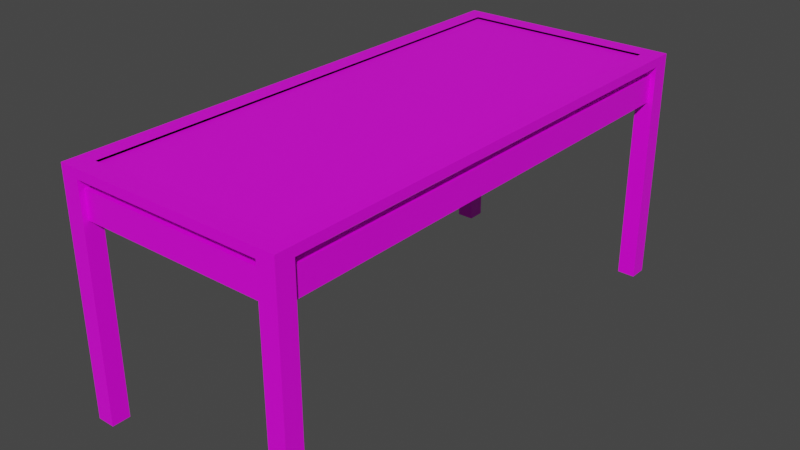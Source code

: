 # Source: metalTrayTable.blend  (saved by Blender 2.93.20; exported with 4.5.12 LTS)
import bpy
from mathutils import Matrix  # noqa: F401  (used for matrix-valued properties, if any)

bpy.ops.wm.read_factory_settings(use_empty=True)
scene = bpy.context.scene
scene.name = 'Scene'

# ---- collections
col_collection = bpy.data.collections.new('Collection'); scene.collection.children.link(col_collection)

# ---- images (referenced by path relative to the original .blend; pixels are not part of the script)
import os
ASSET_DIR = os.environ.get("B2B_ASSET_DIR", "")  # directory of the original .blend (textures are referenced by path, not embedded)
HERE = os.path.dirname(os.path.abspath(__file__))  # packed textures are extracted next to this script under _unpacked/

def load_image(name, relpath, width, height, colorspace="sRGB"):
    """Load a texture the original file referenced (path relative to the .blend, or extracted next to this script)."""
    p = next((c for c in (os.path.join(HERE, relpath), os.path.join(ASSET_DIR, relpath)) if relpath and os.path.exists(c)), "")
    if p:
        img = bpy.data.images.load(p, check_existing=True)
        img.name = name
    else:  # same state as the original file: an image datablock whose file is absent (Cycles renders it pink)
        img = bpy.data.images.new(name, width, height)
        img.source = "FILE"
        img.filepath = "//" + (relpath or name)
    img.colorspace_settings.name = colorspace
    return img
img_aw_cedar_japanese_qc_jpg = load_image('AW-CEDAR_JAPANESE_QC.jpg', 'textures/AW-CEDAR_JAPANESE_QC.jpg', 1024, 1024, 'sRGB')
img_black_metal_jpg = load_image('black metal.jpg', 'textures/black metal.jpg', 1024, 1024, 'sRGB')

# ---- materials (node trees are filled in below, after node groups)
mat_wood = bpy.data.materials.new('wood')
mat_wood.alpha_threshold = 0.0
mat_wood.use_backface_culling = True
mat_wood.use_transparent_shadow = False
mat_wood.line_color = (0.0, 0.0, 0.0, 1.0)
mat_metal = bpy.data.materials.new('metal')
mat_metal.use_backface_culling = True
mat_metal.use_transparent_shadow = False

# ---- material node trees
mat_wood.use_nodes = True; mat_wood.node_tree.nodes.clear()
_N = mat_wood.node_tree.nodes; _L = mat_wood.node_tree.links
n0 = _N.new('ShaderNodeOutputMaterial'); n0.name = 'Material Output'; n0.location = (300, 300)
n1 = _N.new('ShaderNodeBsdfPrincipled'); n1.name = 'Principled BSDF'; n1.location = (10, 300)
n1.distribution = 'GGX'
n1.subsurface_method = 'BURLEY'
n1.inputs[2].default_value = 0.4
n1.inputs[3].default_value = 1.45
n1.inputs[27].default_value = (0.0, 0.0, 0.0, 1.0)
n1.inputs[28].default_value = 1.0
n2 = _N.new('ShaderNodeTexImage'); n2.name = 'Image Texture'; n2.location = (-280, 280)
n2.image = img_aw_cedar_japanese_qc_jpg
_L.new(n1.outputs[0], n0.inputs[0])
_L.new(n2.outputs[0], n1.inputs[0])
n0.is_active_output = True
mat_metal.use_nodes = True; mat_metal.node_tree.nodes.clear()
_N = mat_metal.node_tree.nodes; _L = mat_metal.node_tree.links
n0 = _N.new('ShaderNodeBsdfPrincipled'); n0.name = 'Principled BSDF'; n0.location = (10, 300)
n0.distribution = 'GGX'
n0.subsurface_method = 'BURLEY'
n0.inputs[3].default_value = 1.45
n0.inputs[27].default_value = (0.0, 0.0, 0.0, 1.0)
n0.inputs[28].default_value = 1.0
n1 = _N.new('ShaderNodeOutputMaterial'); n1.name = 'Material Output'; n1.location = (300, 300)
n2 = _N.new('ShaderNodeTexImage'); n2.name = 'Image Texture'; n2.location = (-280, 280)
n2.image = img_black_metal_jpg
_L.new(n0.outputs[0], n1.inputs[0])
_L.new(n2.outputs[0], n0.inputs[0])
n1.is_active_output = True

# ---- world
world_world = bpy.data.worlds.new('World'); scene.world = world_world
world_world.use_nodes = True; world_world.node_tree.nodes.clear()
_N = world_world.node_tree.nodes; _L = world_world.node_tree.links
n0 = _N.new('ShaderNodeOutputWorld'); n0.name = 'World Output'; n0.location = (300, 300)
n1 = _N.new('ShaderNodeBackground'); n1.name = 'Background'; n1.location = (10, 300)
n1.inputs[0].default_value = (0.05088, 0.05088, 0.05088, 1.0)
_L.new(n1.outputs[0], n0.inputs[0])
n0.is_active_output = True
world_world.color = (0.05088, 0.05088, 0.05088)
world_world.use_sun_shadow = False
world_world.sun_shadow_jitter_overblur = 0.0

# ---- meshes
me_cube = bpy.data.meshes.new('Cube')
me_cube.from_pydata([(8.769, -18.73, 0.9516), (-7.386, 18.73, -1.155), (8.769, -20.12, 0.9516), (-8.769, 18.73, -1.155), (7.386, -18.73, 0.9516), (-7.386, 20.12, -1.155), (7.386, -20.12, 0.9516), (-8.769, 20.12, -1.155), (8.769, -20.12, 13.7), (7.386, -19.72, 14.1), (8.369, -18.73, 14.1), (7.786, -18.73, 14.1), (8.769, -20.12, 15.67), (7.386, -19.72, 15.27), (8.369, -18.73, 15.27), (7.786, -18.73, 15.27), (7.386, -19.13, 14.1), (8.769, -18.73, 13.7), (7.386, -19.13, 15.27), (8.769, -18.73, 15.67), (7.386, -20.12, 13.7), (7.386, -18.73, 13.7), (7.386, -20.12, 15.67), (7.386, -18.73, 15.67), (7.786, -18.73, 15.67), (8.369, -18.73, 15.67), (7.386, -19.72, 15.67), (7.386, -19.13, 15.67), (8.769, -20.12, 16.43), (7.386, -20.12, 16.43), (8.769, -18.73, 16.43), (7.386, -19.13, 16.43), (7.386, -18.73, 16.43), (8.369, -18.73, 16.43), (7.786, -18.73, 16.43), (7.386, -19.72, 16.43), (7.786, -18.73, 13.62), (8.369, -18.73, 13.62), (7.386, -19.72, 13.62), (7.386, -19.13, 13.62), (8.769, -20.12, 17.13), (7.386, -20.12, 17.13), (8.769, -18.73, 17.13), (7.386, -19.13, 17.13), (7.386, -18.73, 17.13), (8.369, -18.73, 17.13), (7.786, -18.73, 17.13), (7.386, -19.72, 17.13), (-8.769, -18.73, 0.9516), (7.386, 18.73, -1.155), (-8.769, -20.12, 0.9516), (8.769, 18.73, -1.155), (-7.386, -18.73, 0.9516), (7.386, 20.12, -1.155), (-7.386, -20.12, 0.9516), (8.769, 20.12, -1.155), (-8.769, -20.12, 13.7), (-7.386, -19.72, 14.1), (-8.369, -18.73, 14.1), (-7.786, -18.73, 14.1), (-8.769, -20.12, 15.67), (-7.386, -19.72, 15.27), (-8.369, -18.73, 15.27), (-7.786, -18.73, 15.27), (-7.386, -19.13, 14.1), (-8.769, -18.73, 13.7), (-7.386, -19.13, 15.27), (-8.769, -18.73, 15.67), (-7.386, -20.12, 13.7), (-7.386, -18.73, 13.7), (-7.386, -20.12, 15.67), (-7.386, -18.73, 15.67), (-7.786, -18.73, 15.67), (-8.369, -18.73, 15.67), (-7.386, -19.72, 15.67), (-7.386, -19.13, 15.67), (0.0, -19.72, 14.1), (0.0, -19.13, 14.1), (0.0, -19.72, 15.27), (0.0, -19.13, 15.27), (0.0, -19.72, 15.67), (0.0, -19.13, 15.67), (-8.769, -20.12, 16.43), (-7.386, -20.12, 16.43), (-8.769, -18.73, 16.43), (-7.386, -19.13, 16.43), (-7.386, -18.73, 16.43), (-8.369, -18.73, 16.43), (-7.786, -18.73, 16.43), (-7.386, -19.72, 16.43), (-7.786, -18.73, 13.62), (-8.369, -18.73, 13.62), (-7.386, -19.72, 13.62), (-7.386, -19.13, 13.62), (0.0, -19.72, 13.62), (0.0, -19.13, 13.62), (-8.769, -20.12, 17.13), (-7.386, -20.12, 17.13), (-8.769, -18.73, 17.13), (-7.386, -19.13, 17.13), (-7.386, -18.73, 17.13), (-8.369, -18.73, 17.13), (-7.786, -18.73, 17.13), (-7.386, -19.72, 17.13), (0.0, -19.13, 16.43), (0.0, -18.73, 16.43), (0.0, -20.12, 16.43), (0.0, -19.72, 16.43), (0.0, -19.13, 17.13), (0.0, -18.73, 17.13), (0.0, -20.12, 17.13), (0.0, -19.72, 17.13), (8.769, 18.73, 0.9516), (-7.386, -18.73, -1.155), (8.769, 20.12, 0.9516), (-8.769, -18.73, -1.155), (7.386, 18.73, 0.9516), (-7.386, -20.12, -1.155), (7.386, 20.12, 0.9516), (-8.769, -20.12, -1.155), (8.769, 20.12, 13.7), (7.386, 19.72, 14.1), (8.369, 18.73, 14.1), (7.786, 18.73, 14.1), (8.769, 20.12, 15.67), (7.386, 19.72, 15.27), (8.369, 18.73, 15.27), (7.786, 18.73, 15.27), (7.386, 19.13, 14.1), (8.769, 18.73, 13.7), (7.386, 19.13, 15.27), (8.769, 18.73, 15.67), (7.386, 20.12, 13.7), (7.386, 18.73, 13.7), (7.386, 20.12, 15.67), (7.386, 18.73, 15.67), (7.786, 18.73, 15.67), (8.369, 18.73, 15.67), (7.386, 19.72, 15.67), (7.386, 19.13, 15.67), (7.786, 0.0, 14.1), (8.369, 0.0, 14.1), (7.786, 0.0, 15.27), (8.369, 0.0, 15.27), (7.786, 0.0, 15.67), (8.369, 0.0, 15.67), (8.769, 20.12, 16.43), (7.386, 20.12, 16.43), (8.769, 18.73, 16.43), (7.386, 19.13, 16.43), (7.386, 18.73, 16.43), (8.369, 18.73, 16.43), (7.786, 18.73, 16.43), (7.386, 19.72, 16.43), (7.786, 18.73, 13.62), (8.369, 18.73, 13.62), (7.386, 19.72, 13.62), (7.386, 19.13, 13.62), (7.786, 0.0, 13.62), (8.369, 0.0, 13.62), (8.769, 20.12, 17.13), (7.386, 20.12, 17.13), (8.769, 18.73, 17.13), (7.386, 19.13, 17.13), (7.386, 18.73, 17.13), (8.369, 18.73, 17.13), (7.786, 18.73, 17.13), (7.386, 19.72, 17.13), (8.369, 0.0, 16.43), (8.769, 0.0, 16.43), (7.386, 0.0, 16.43), (7.786, 0.0, 16.43), (8.369, 0.0, 17.13), (8.769, 0.0, 17.13), (7.386, 0.0, 17.13), (7.786, 0.0, 17.13), (-8.769, 18.73, 0.9516), (7.386, -18.73, -1.155), (-8.769, 20.12, 0.9516), (8.769, -18.73, -1.155), (-7.386, 18.73, 0.9516), (7.386, -20.12, -1.155), (-7.386, 20.12, 0.9516), (8.769, -20.12, -1.155), (-8.769, 20.12, 13.7), (-7.386, 19.72, 14.1), (-8.369, 18.73, 14.1), (-7.786, 18.73, 14.1), (-8.769, 20.12, 15.67), (-7.386, 19.72, 15.27), (-8.369, 18.73, 15.27), (-7.786, 18.73, 15.27), (-7.386, 19.13, 14.1), (-8.769, 18.73, 13.7), (-7.386, 19.13, 15.27), (-8.769, 18.73, 15.67), (-7.386, 20.12, 13.7), (-7.386, 18.73, 13.7), (-7.386, 20.12, 15.67), (-7.386, 18.73, 15.67), (-7.786, 18.73, 15.67), (-8.369, 18.73, 15.67), (-7.386, 19.72, 15.67), (-7.386, 19.13, 15.67), (-7.786, 0.0, 14.1), (-8.369, 0.0, 14.1), (-7.786, 0.0, 15.27), (-8.369, 0.0, 15.27), (-7.786, 0.0, 15.67), (-8.369, 0.0, 15.67), (0.0, 19.72, 14.1), (0.0, 19.13, 14.1), (0.0, 19.72, 15.27), (0.0, 19.13, 15.27), (0.0, 19.72, 15.67), (0.0, 19.13, 15.67), (-8.769, 20.12, 16.43), (-7.386, 20.12, 16.43), (-8.769, 18.73, 16.43), (-7.386, 19.13, 16.43), (-7.386, 18.73, 16.43), (-8.369, 18.73, 16.43), (-7.786, 18.73, 16.43), (-7.386, 19.72, 16.43), (-7.786, 18.73, 13.62), (-8.369, 18.73, 13.62), (-7.386, 19.72, 13.62), (-7.386, 19.13, 13.62), (-7.786, 0.0, 13.62), (-8.369, 0.0, 13.62), (0.0, 19.72, 13.62), (0.0, 19.13, 13.62), (-8.769, 20.12, 17.13), (-7.386, 20.12, 17.13), (-8.769, 18.73, 17.13), (-7.386, 19.13, 17.13), (-7.386, 18.73, 17.13), (-8.369, 18.73, 17.13), (-7.786, 18.73, 17.13), (-7.386, 19.72, 17.13), (-8.369, 0.0, 16.43), (-8.769, 0.0, 16.43), (-7.386, 0.0, 16.43), (-7.786, 0.0, 16.43), (-8.369, 0.0, 17.13), (-8.769, 0.0, 17.13), (-7.386, 0.0, 17.13), (-7.786, 0.0, 17.13), (0.0, 19.13, 16.43), (0.0, 18.73, 16.43), (0.0, 20.12, 16.43), (0.0, 19.72, 16.43), (0.0, 19.13, 17.13), (0.0, 18.73, 17.13), (0.0, 20.12, 17.13), (0.0, 19.72, 17.13), (7.386, 0.0, 16.98), (7.386, -18.73, 16.98), (0.0, -18.73, 16.98), (-7.386, 0.0, 16.98), (-7.386, -18.73, 16.98), (7.386, 18.73, 16.98), (0.0, 18.73, 16.98), (-7.386, 18.73, 16.98), (7.386, -18.73, 15.66), (0.0, -18.73, 15.66), (7.386, 2.636e-07, 15.66), (-7.386, -18.73, 15.66), (-7.386, 2.636e-07, 15.66), (7.386, 18.73, 15.66), (-7.386, 18.73, 15.66)], [], [(4, 6, 20, 21), (52, 54, 117, 113), (118, 114, 55, 53), (114, 112, 51, 55), (4, 0, 179, 177), (48, 52, 113, 115), (8, 17, 19, 12), (2, 0, 17, 8), (0, 4, 21, 17), (6, 2, 8, 20), (26, 22, 29, 35), (9, 13, 78, 76), (20, 8, 12, 22), (25, 14, 143, 145), (11, 10, 17, 21), (15, 23, 24), (10, 14, 19, 17), (187, 197, 21, 16), (9, 16, 21, 20), (13, 22, 26), (13, 9, 20, 22), (191, 187, 16, 18), (23, 18, 27), (13, 26, 80, 78), (11, 15, 142, 140), (19, 14, 25), (24, 25, 145, 144), (14, 10, 141, 143), (15, 24, 144, 142), (77, 16, 39, 95), (26, 27, 81, 80), (18, 16, 77, 79), (27, 18, 79, 81), (32, 44, 174, 170), (24, 23, 32, 34), (23, 27, 31, 32), (22, 12, 28, 29), (27, 26, 35, 31), (25, 24, 34, 33), (19, 25, 33, 30), (12, 19, 30, 28), (37, 36, 158, 159), (39, 38, 94, 95), (16, 9, 38, 39), (141, 10, 37, 159), (9, 76, 94, 38), (10, 11, 36, 37), (11, 140, 158, 36), (42, 45, 46, 44, 43, 47, 41, 40), (28, 30, 42, 40), (29, 41, 110, 106), (30, 33, 168, 169), (43, 44, 109, 108), (29, 28, 40, 41), (44, 32, 105, 109), (44, 46, 175, 174), (42, 30, 169, 173), (46, 45, 172, 175), (34, 32, 170, 171), (45, 42, 173, 172), (33, 34, 171, 168), (47, 43, 108, 111), (35, 29, 106, 107), (32, 31, 104, 105), (31, 35, 107, 104), (41, 47, 111, 110), (52, 69, 68, 54), (112, 116, 49, 51), (176, 178, 7, 3), (180, 176, 3, 1), (182, 180, 1, 5), (6, 4, 177, 181), (56, 60, 67, 65), (50, 56, 65, 48), (48, 65, 69, 52), (54, 68, 56, 50), (74, 89, 83, 70), (57, 76, 78, 61), (68, 70, 60, 56), (73, 209, 207, 62), (59, 69, 65, 58), (63, 72, 71), (58, 65, 67, 62), (127, 135, 71, 66), (57, 68, 69, 64), (61, 74, 70), (61, 70, 68, 57), (123, 127, 66, 64), (71, 75, 66), (61, 78, 80, 74), (59, 204, 206, 63), (67, 73, 62), (72, 208, 209, 73), (62, 207, 205, 58), (63, 206, 208, 72), (77, 95, 93, 64), (77, 79, 78, 76), (79, 81, 80, 78), (76, 94, 95, 77), (74, 80, 81, 75), (66, 79, 77, 64), (75, 81, 79, 66), (86, 242, 246, 100), (72, 88, 86, 71), (71, 86, 85, 75), (70, 83, 82, 60), (75, 85, 89, 74), (73, 87, 88, 72), (67, 84, 87, 73), (60, 82, 84, 67), (91, 229, 228, 90), (93, 95, 94, 92), (64, 93, 92, 57), (205, 229, 91, 58), (57, 92, 94, 76), (58, 91, 90, 59), (59, 90, 228, 204), (98, 96, 97, 103, 99, 100, 102, 101), (82, 96, 98, 84), (83, 106, 110, 97), (84, 241, 240, 87), (99, 108, 109, 100), (83, 97, 96, 82), (100, 109, 105, 86), (100, 246, 247, 102), (98, 245, 241, 84), (102, 247, 244, 101), (88, 243, 242, 86), (101, 244, 245, 98), (87, 240, 243, 88), (107, 111, 110, 106), (105, 109, 108, 104), (104, 108, 111, 107), (103, 111, 108, 99), (89, 107, 106, 83), (86, 105, 104, 85), (85, 104, 107, 89), (97, 110, 111, 103), (116, 133, 132, 118), (2, 6, 181, 183), (7, 5, 1, 3), (0, 2, 183, 179), (54, 50, 119, 117), (50, 48, 115, 119), (120, 124, 131, 129), (114, 120, 129, 112), (112, 129, 133, 116), (118, 132, 120, 114), (138, 153, 147, 134), (121, 210, 212, 125), (132, 134, 124, 120), (137, 145, 143, 126), (123, 133, 129, 122), (127, 136, 135), (122, 129, 131, 126), (133, 123, 64, 69), (121, 132, 133, 128), (125, 138, 134), (125, 134, 132, 121), (128, 133, 69, 59), (135, 139, 130), (125, 212, 214, 138), (123, 140, 142, 127), (131, 137, 126), (141, 143, 142, 140), (143, 145, 144, 142), (136, 144, 145, 137), (126, 143, 141, 122), (127, 142, 144, 136), (211, 231, 157, 128), (138, 214, 215, 139), (130, 213, 211, 128), (139, 215, 213, 130), (150, 170, 174, 164), (136, 152, 150, 135), (135, 150, 149, 139), (134, 147, 146, 124), (139, 149, 153, 138), (137, 151, 152, 136), (131, 148, 151, 137), (124, 146, 148, 131), (155, 159, 158, 154), (157, 231, 230, 156), (128, 157, 156, 121), (141, 159, 155, 122), (140, 158, 159, 141), (121, 156, 230, 210), (122, 155, 154, 123), (123, 154, 158, 140), (162, 160, 161, 167, 163, 164, 166, 165), (146, 160, 162, 148), (147, 250, 254, 161), (148, 169, 168, 151), (163, 252, 253, 164), (147, 161, 160, 146), (164, 253, 249, 150), (164, 174, 175, 166), (169, 173, 172, 168), (171, 175, 174, 170), (168, 172, 175, 171), (162, 173, 169, 148), (166, 175, 172, 165), (152, 171, 170, 150), (165, 172, 173, 162), (151, 168, 171, 152), (167, 255, 252, 163), (153, 251, 250, 147), (150, 249, 248, 149), (149, 248, 251, 153), (161, 254, 255, 167), (180, 182, 196, 197), (116, 118, 53, 49), (178, 182, 5, 7), (183, 181, 177, 179), (119, 115, 113, 117), (55, 51, 49, 53), (184, 193, 195, 188), (178, 176, 193, 184), (176, 180, 197, 193), (182, 178, 184, 196), (202, 198, 217, 223), (185, 189, 212, 210), (196, 184, 188, 198), (201, 190, 207, 209), (187, 186, 193, 197), (191, 199, 200), (186, 190, 195, 193), (199, 191, 18, 23), (185, 192, 197, 196), (189, 198, 202), (189, 185, 196, 198), (194, 199, 23, 15), (199, 194, 203), (189, 202, 214, 212), (187, 191, 206, 204), (195, 190, 201), (205, 204, 206, 207), (207, 206, 208, 209), (200, 201, 209, 208), (190, 186, 205, 207), (191, 200, 208, 206), (211, 192, 227, 231), (211, 210, 212, 213), (213, 212, 214, 215), (210, 211, 231, 230), (202, 203, 215, 214), (194, 192, 211, 213), (203, 194, 213, 215), (220, 236, 246, 242), (200, 199, 220, 222), (199, 203, 219, 220), (198, 188, 216, 217), (203, 202, 223, 219), (201, 200, 222, 221), (195, 201, 221, 218), (188, 195, 218, 216), (225, 224, 228, 229), (227, 226, 230, 231), (192, 185, 226, 227), (205, 186, 225, 229), (204, 205, 229, 228), (185, 210, 230, 226), (186, 187, 224, 225), (187, 204, 228, 224), (234, 237, 238, 236, 235, 239, 233, 232), (216, 218, 234, 232), (217, 233, 254, 250), (218, 221, 240, 241), (235, 236, 253, 252), (217, 216, 232, 233), (236, 220, 249, 253), (236, 238, 247, 246), (241, 240, 244, 245), (243, 242, 246, 247), (240, 243, 247, 244), (234, 218, 241, 245), (238, 237, 244, 247), (222, 220, 242, 243), (237, 234, 245, 244), (221, 222, 243, 240), (251, 250, 254, 255), (249, 248, 252, 253), (248, 251, 255, 252), (239, 235, 252, 255), (223, 217, 250, 251), (220, 219, 248, 249), (219, 223, 251, 248), (233, 239, 255, 254), (44, 109, 258, 257), (150, 170, 266, 269), (261, 262, 263, 259, 260, 258, 257, 256), (253, 164, 261, 262), (174, 44, 257, 256), (164, 174, 256, 261), (109, 100, 260, 258), (236, 253, 262, 263), (100, 246, 259, 260), (246, 236, 263, 259), (266, 264, 265, 267, 268, 270, 269), (242, 220, 270, 268), (170, 32, 264, 266), (32, 105, 265, 264), (86, 242, 268, 267), (220, 150, 269, 270), (105, 86, 267, 265), (135, 130, 63, 71), (130, 128, 59, 63), (197, 192, 11, 21), (192, 194, 15, 11)])
me_cube.polygons.foreach_set('material_index', [0, 0, 0, 0, 0, 0, 0, 0, 0, 0, 0, 0, 0, 0, 0, 0, 0, 0, 0, 0, 0, 0, 0, 0, 0, 0, 0, 0, 0, 0, 0, 0, 0, 0, 0, 0, 0, 0, 0, 0, 0, 0, 0, 0, 0, 0, 0, 0, 0, 0, 0, 0, 0, 0, 0, 0, 0, 0, 0, 0, 0, 0, 0, 0, 0, 0, 0, 0, 0, 0, 0, 0, 0, 0, 0, 0, 0, 0, 0, 0, 0, 0, 0, 0, 0, 0, 0, 0, 0, 0, 0, 0, 0, 0, 0, 0, 0, 0, 0, 0, 0, 0, 0, 0, 0, 0, 0, 0, 0, 0, 0, 0, 0, 0, 0, 0, 0, 0, 0, 0, 0, 0, 0, 0, 0, 0, 0, 0, 0, 0, 0, 0, 0, 0, 0, 0, 0, 0, 0, 0, 0, 0, 0, 0, 0, 0, 0, 0, 0, 0, 0, 0, 0, 0, 0, 0, 0, 0, 0, 0, 0, 0, 0, 0, 0, 0, 0, 0, 0, 0, 0, 0, 0, 0, 0, 0, 0, 0, 0, 0, 0, 0, 0, 0, 0, 0, 0, 0, 0, 0, 0, 0, 0, 0, 0, 0, 0, 0, 0, 0, 0, 0, 0, 0, 0, 0, 0, 0, 0, 0, 0, 0, 0, 0, 0, 0, 0, 0, 0, 0, 0, 0, 0, 0, 0, 0, 0, 0, 0, 0, 0, 0, 0, 0, 0, 0, 0, 0, 0, 0, 0, 0, 0, 0, 0, 0, 0, 0, 0, 0, 0, 0, 0, 0, 0, 0, 0, 0, 0, 0, 0, 0, 0, 0, 0, 0, 0, 0, 0, 0, 0, 0, 0, 0, 0, 0, 0, 0, 0, 0, 0, 0, 0, 0, 0, 0, 0, 0, 0, 1, 1, 0, 0, 0, 0, 0, 0, 0, 1, 1, 1, 1, 1, 1, 1, 0, 0, 0, 0])
_uv = me_cube.uv_layers.new(name='UVMap')
_uv.uv.foreach_set('vector', [0.7899, -0.9279, 0.7899, -0.9717, 1.193, -0.9717, 1.193, -0.9279, 0.05708, 0.3451, 0.05708, 0.3014, 0.1237, 0.3014, 0.1237, 0.3451, 1.323, 0.2805, 1.28, 0.2805, 1.28, 0.2138, 1.323, 0.2138, 0.1016, 0.3014, 0.1016, 0.2576, 0.1682, 0.2576, 0.1682, 0.3014, 1.67, 1.438, 1.627, 1.438, 1.627, 1.371, 1.67, 1.371, 1.583, 1.438, 1.539, 1.438, 1.539, 1.371, 1.583, 1.371, -0.3019, -0.9717, -0.3019, -0.9279, -0.3643, -0.9279, -0.3643, -0.9717, 0.1016, -0.9717, 0.1016, -0.9279, -0.3019, -0.9279, -0.3019, -0.9717, 1.627, 1.438, 1.67, 1.438, 1.67, 1.841, 1.627, 1.841, 1.791, 0.8591, 1.835, 0.8591, 1.835, 1.262, 1.791, 1.262, 1.256, -0.9591, 1.256, -0.9717, 1.28, -0.9717, 1.28, -0.9591, 1.329, 1.838, 1.292, 1.838, 1.292, 1.605, 1.329, 1.605, 1.791, 1.262, 1.835, 1.262, 1.835, 1.325, 1.791, 1.325, 0.656, 0.3014, 0.6687, 0.3014, 0.6687, 0.8941, 0.656, 0.8941, 1.658, 1.854, 1.639, 1.854, 1.627, 1.841, 1.67, 1.841, 1.658, 1.891, 1.67, 1.904, 1.658, 1.904, 1.639, 1.854, 1.639, 1.891, 1.627, 1.904, 1.627, 1.841, 1.206, 0.2576, 1.193, 0.2576, 1.193, -0.9279, 1.206, -0.9406, 1.206, -0.9591, 1.206, -0.9406, 1.193, -0.9279, 1.193, -0.9717, 1.243, -0.9591, 1.256, -0.9717, 1.256, -0.9591, 1.243, -0.9591, 1.206, -0.9591, 1.193, -0.9717, 1.256, -0.9717, 1.243, 0.2576, 1.206, 0.2576, 1.206, -0.9406, 1.243, -0.9406, 1.256, -0.9279, 1.243, -0.9406, 1.256, -0.9406, 1.292, 1.838, 1.28, 1.838, 1.28, 1.605, 1.292, 1.605, 0.6409, 1.487, 0.6038, 1.487, 0.6038, 0.8941, 0.6409, 0.8941, 1.627, 1.904, 1.639, 1.891, 1.639, 1.904, 1.961, 0.2138, 1.943, 0.2138, 1.943, -0.379, 1.961, -0.379, 0.6687, 0.3014, 0.7058, 0.3014, 0.7058, 0.8941, 0.6687, 0.8941, 0.6038, 1.487, 0.5912, 1.487, 0.5912, 0.8941, 0.6038, 0.8941, 1.459, 1.605, 1.459, 1.371, 1.474, 1.371, 1.474, 1.605, 0.1607, 1.487, 0.1791, 1.487, 0.1791, 1.721, 0.1607, 1.721, 1.422, 1.371, 1.459, 1.371, 1.459, 1.605, 1.422, 1.605, 1.409, 1.371, 1.422, 1.371, 1.422, 1.605, 1.409, 1.605, 1.949, 1.399, 1.927, 1.399, 1.927, 0.8066, 1.949, 0.8066, 1.658, 1.904, 1.67, 1.904, 1.67, 1.927, 1.658, 1.927, 1.256, -0.9279, 1.256, -0.9406, 1.28, -0.9406, 1.28, -0.9279, 1.791, 1.325, 1.835, 1.325, 1.835, 1.349, 1.791, 1.349, 1.256, -0.9406, 1.256, -0.9591, 1.28, -0.9591, 1.28, -0.9406, 1.639, 1.904, 1.658, 1.904, 1.658, 1.927, 1.639, 1.927, 1.627, 1.904, 1.639, 1.904, 1.639, 1.927, 1.627, 1.927, -0.3643, -0.9717, -0.3643, -0.9279, -0.3881, -0.9279, -0.3881, -0.9717, 1.986, 1.399, 1.967, 1.399, 1.967, 0.8066, 1.986, 0.8066, 1.922, 1.867, 1.903, 1.867, 1.903, 1.633, 1.922, 1.633, 0.5322, 1.505, 0.5322, 1.487, 0.5473, 1.487, 0.5473, 1.505, 0.7058, 0.8941, 0.7058, 0.3014, 0.7209, 0.3014, 0.7209, 0.8941, 1.329, 1.838, 1.329, 1.605, 1.344, 1.605, 1.344, 1.838, 0.6078, 1.505, 0.6078, 1.487, 0.6229, 1.487, 0.6229, 1.505, 0.6409, 1.487, 0.6409, 0.8941, 0.656, 0.8941, 0.656, 1.487, 0.1682, 0.2576, 0.1809, 0.2576, 0.1994, 0.2576, 0.212, 0.2576, 0.212, 0.2702, 0.212, 0.2887, 0.212, 0.3014, 0.1682, 0.3014, -0.3881, -0.9717, -0.3881, -0.9279, -0.4104, -0.9279, -0.4104, -0.9717, 1.791, 1.349, 1.791, 1.371, 1.557, 1.371, 1.557, 1.349, 1.878, 1.399, 1.866, 1.399, 1.866, 0.8066, 1.878, 0.8066, 0.212, 0.2702, 0.212, 0.2576, 0.4457, 0.2576, 0.4457, 0.2702, 1.791, 1.349, 1.835, 1.349, 1.835, 1.371, 1.791, 1.371, 1.881, 1.867, 1.859, 1.867, 1.859, 1.633, 1.881, 1.633, 0.212, 0.2576, 0.1994, 0.2576, 0.1994, -0.3352, 0.212, -0.3352, -0.4104, -0.9279, -0.3881, -0.9279, -0.3881, -0.3352, -0.4104, -0.3352, 0.1994, 0.2576, 0.1809, 0.2576, 0.1809, -0.3352, 0.1994, -0.3352, 1.847, 1.399, 1.835, 1.399, 1.835, 0.8066, 1.847, 0.8066, 0.1809, 0.2576, 0.1682, 0.2576, 0.1682, -0.3352, 0.1809, -0.3352, 1.866, 1.399, 1.847, 1.399, 1.847, 0.8066, 1.866, 0.8066, 0.212, 0.2887, 0.212, 0.2702, 0.4457, 0.2702, 0.4457, 0.2887, 1.727, 1.838, 1.714, 1.838, 1.714, 1.605, 1.727, 1.605, 1.758, 1.838, 1.745, 1.838, 1.745, 1.605, 1.758, 1.605, 1.745, 1.838, 1.727, 1.838, 1.727, 1.605, 1.745, 1.605, 0.212, 0.3014, 0.212, 0.2887, 0.4457, 0.2887, 0.4457, 0.3014, 0.05708, 0.3451, -0.3464, 0.3451, -0.3464, 0.3014, 0.05708, 0.3014, 1.627, 1.438, 1.583, 1.438, 1.583, 1.371, 1.627, 1.371, -0.477, -0.9279, -0.477, -0.9717, -0.4104, -0.9717, -0.4104, -0.9279, 1.714, 1.438, 1.67, 1.438, 1.67, 1.371, 1.714, 1.371, -0.9223, 0.3014, -0.9223, 0.3451, -0.9889, 0.3451, -0.9889, 0.3014, 0.7899, -0.9717, 0.7899, -0.9279, 0.7232, -0.9279, 0.7232, -0.9717, -0.8805, 0.3014, -0.9429, 0.3014, -0.9429, 0.2576, -0.8805, 0.2576, -0.477, 0.3014, -0.8805, 0.3014, -0.8805, 0.2576, -0.477, 0.2576, 1.583, 1.438, 1.583, 1.841, 1.539, 1.841, 1.539, 1.438, 1.323, 0.8591, 1.323, 1.262, 1.28, 1.262, 1.28, 0.8591, -0.4088, 0.314, -0.4326, 0.314, -0.4326, 0.3014, -0.4088, 0.3014, 1.329, 1.371, 1.329, 1.605, 1.292, 1.605, 1.292, 1.371, 1.323, 1.262, 1.323, 1.325, 1.28, 1.325, 1.28, 1.262, 1.747, 0.2138, 1.747, -0.379, 1.76, -0.379, 1.76, 0.2138, 1.552, 1.854, 1.539, 1.841, 1.583, 1.841, 1.57, 1.854, 1.552, 1.891, 1.552, 1.904, 1.539, 1.904, 1.57, 1.854, 1.583, 1.841, 1.583, 1.904, 1.57, 1.891, -0.3961, 1.531, -0.4088, 1.531, -0.4088, 0.3451, -0.3961, 0.3325, -0.359, 0.314, -0.3464, 0.3014, -0.3464, 0.3451, -0.359, 0.3325, -0.3961, 0.314, -0.4088, 0.314, -0.4088, 0.3014, -0.3961, 0.314, -0.4088, 0.3014, -0.3464, 0.3014, -0.359, 0.314, -0.359, 1.531, -0.3961, 1.531, -0.3961, 0.3325, -0.359, 0.3325, -0.4088, 0.3451, -0.4088, 0.3325, -0.3961, 0.3325, 1.292, 1.371, 1.292, 1.605, 1.28, 1.605, 1.28, 1.371, 1.862, -0.9717, 1.862, -0.379, 1.825, -0.379, 1.825, -0.9717, 1.583, 1.904, 1.57, 1.904, 1.57, 1.891, 1.949, 1.399, 1.949, 0.8066, 1.967, 0.8066, 1.967, 1.399, 1.76, 0.2138, 1.76, -0.379, 1.797, -0.379, 1.797, 0.2138, 1.825, -0.9717, 1.825, -0.379, 1.812, -0.379, 1.812, -0.9717, 1.459, 1.605, 1.474, 1.605, 1.474, 1.838, 1.459, 1.838, 0.4097, 1.537, 0.4097, 1.5, 0.4281, 1.5, 0.4281, 1.537, 0.4097, 1.5, 0.4097, 1.487, 0.4281, 1.487, 0.4281, 1.5, 0.4281, 1.537, 0.4281, 1.552, 0.4097, 1.552, 0.4097, 1.537, 0.1607, 1.954, 0.1607, 1.721, 0.1791, 1.721, 0.1791, 1.954, 1.422, 1.838, 1.422, 1.605, 1.459, 1.605, 1.459, 1.838, 1.409, 1.838, 1.409, 1.605, 1.422, 1.605, 1.422, 1.838, 1.943, -0.9717, 1.943, -0.379, 1.921, -0.379, 1.921, -0.9717, 1.552, 1.904, 1.552, 1.927, 1.539, 1.927, 1.539, 1.904, -0.4088, 0.3451, -0.4326, 0.3451, -0.4326, 0.3325, -0.4088, 0.3325, 1.323, 1.325, 1.323, 1.349, 1.28, 1.349, 1.28, 1.325, -0.4088, 0.3325, -0.4326, 0.3325, -0.4326, 0.314, -0.4088, 0.314, 1.57, 1.904, 1.57, 1.927, 1.552, 1.927, 1.552, 1.904, 1.583, 1.904, 1.583, 1.927, 1.57, 1.927, 1.57, 1.904, -0.9429, 0.3014, -0.9667, 0.3014, -0.9667, 0.2576, -0.9429, 0.2576, 1.961, 0.2138, 1.961, -0.379, 1.98, -0.379, 1.98, 0.2138, 1.922, 1.399, 1.922, 1.633, 1.903, 1.633, 1.903, 1.399, 0.5171, 1.487, 0.5322, 1.487, 0.5322, 1.505, 0.5171, 1.505, 1.797, -0.379, 1.812, -0.379, 1.812, 0.2138, 1.797, 0.2138, 1.329, 1.371, 1.344, 1.371, 1.344, 1.605, 1.329, 1.605, 0.6229, 1.487, 0.638, 1.487, 0.638, 1.505, 0.6229, 1.505, 1.862, -0.9717, 1.877, -0.9717, 1.877, -0.379, 1.862, -0.379, 0.7232, 0.2576, 0.7232, 0.3014, 0.6795, 0.3014, 0.6795, 0.2887, 0.6795, 0.2702, 0.6795, 0.2576, 0.6921, 0.2576, 0.7106, 0.2576, -0.9667, 0.3014, -0.9889, 0.3014, -0.9889, 0.2576, -0.9667, 0.2576, 1.323, 1.349, 1.557, 1.349, 1.557, 1.371, 1.323, 1.371, 1.877, 0.2138, 1.877, -0.379, 1.889, -0.379, 1.889, 0.2138, 0.6795, 0.2702, 0.4457, 0.2702, 0.4457, 0.2576, 0.6795, 0.2576, 1.323, 1.349, 1.323, 1.371, 1.28, 1.371, 1.28, 1.349, 1.881, 1.399, 1.881, 1.633, 1.859, 1.633, 1.859, 1.399, 0.6795, 0.2576, 0.6795, -0.3352, 0.6921, -0.3352, 0.6921, 0.2576, -0.9889, 0.2576, -0.9889, -0.3352, -0.9667, -0.3352, -0.9667, 0.2576, 0.6921, 0.2576, 0.6921, -0.3352, 0.7106, -0.3352, 0.7106, 0.2576, 1.908, 0.2138, 1.908, -0.379, 1.921, -0.379, 1.921, 0.2138, 0.7106, 0.2576, 0.7106, -0.3352, 0.7232, -0.3352, 0.7232, 0.2576, 1.889, 0.2138, 1.889, -0.379, 1.908, -0.379, 1.908, 0.2138, 0.4726, 1.5, 0.4504, 1.5, 0.4504, 1.487, 0.4726, 1.487, 0.4726, 1.531, 0.4504, 1.531, 0.4504, 1.518, 0.4726, 1.518, 0.4726, 1.518, 0.4504, 1.518, 0.4504, 1.5, 0.4726, 1.5, 0.6795, 0.2887, 0.4457, 0.2887, 0.4457, 0.2702, 0.6795, 0.2702, 1.727, 1.371, 1.727, 1.605, 1.714, 1.605, 1.714, 1.371, 1.758, 1.371, 1.758, 1.605, 1.745, 1.605, 1.745, 1.371, 1.745, 1.371, 1.745, 1.605, 1.727, 1.605, 1.727, 1.371, 0.6795, 0.3014, 0.4457, 0.3014, 0.4457, 0.2887, 0.6795, 0.2887, 1.213, 0.3014, 0.8095, 0.3014, 0.8095, 0.2576, 1.213, 0.2576, 1.835, 0.8591, 1.791, 0.8591, 1.791, 0.7924, 1.835, 0.7924, 0.3105, 1.487, 0.3543, 1.487, 0.3543, 1.531, 0.3105, 1.531, 0.1016, -0.9279, 0.1016, -0.9717, 0.1682, -0.9717, 0.1682, -0.9279, 1.323, 0.8591, 1.28, 0.8591, 1.28, 0.7924, 1.323, 0.7924, -0.477, 0.3014, -0.477, 0.2576, -0.4104, 0.2576, -0.4104, 0.3014, -0.3019, 0.3014, -0.3643, 0.3014, -0.3643, 0.2576, -0.3019, 0.2576, 0.1016, 0.3014, -0.3019, 0.3014, -0.3019, 0.2576, 0.1016, 0.2576, 1.627, 1.438, 1.627, 1.841, 1.583, 1.841, 1.583, 1.438, 1.323, 0.2805, 1.323, 0.6839, 1.28, 0.6839, 1.28, 0.2805, 0.7471, 0.2702, 0.7232, 0.2702, 0.7232, 0.2576, 0.7471, 0.2576, 1.394, 1.371, 1.394, 1.605, 1.357, 1.605, 1.357, 1.371, 1.323, 0.6839, 1.323, 0.7463, 1.28, 0.7463, 1.28, 0.6839, 0.656, 1.487, 0.656, 0.8941, 0.6687, 0.8941, 0.6687, 1.487, 1.595, 1.854, 1.583, 1.841, 1.627, 1.841, 1.614, 1.854, 1.595, 1.891, 1.595, 1.904, 1.583, 1.904, 1.614, 1.854, 1.627, 1.841, 1.627, 1.904, 1.614, 1.891, -0.3464, 1.531, -0.359, 1.531, -0.359, 0.3325, -0.3464, 0.3451, 0.7968, 0.2702, 0.8095, 0.2576, 0.8095, 0.3014, 0.7968, 0.2887, 0.7597, 0.2702, 0.7471, 0.2702, 0.7471, 0.2576, 0.7597, 0.2702, 0.7471, 0.2576, 0.8095, 0.2576, 0.7968, 0.2702, 0.7968, 0.2887, 0.8095, 0.3014, 0.8095, 1.487, 0.7968, 1.487, 0.7471, 0.3014, 0.7471, 0.2887, 0.7597, 0.2887, 1.357, 1.371, 1.357, 1.605, 1.344, 1.605, 1.344, 1.371, 0.6409, 0.3014, 0.6409, 0.8941, 0.6038, 0.8941, 0.6038, 0.3014, 1.627, 1.904, 1.614, 1.904, 1.614, 1.891, 0.3543, 1.537, 0.3543, 1.5, 0.3727, 1.5, 0.3727, 1.537, 0.3543, 1.5, 0.3543, 1.487, 0.3727, 1.487, 0.3727, 1.5, 1.961, -0.9717, 1.961, -0.379, 1.943, -0.379, 1.943, -0.9717, 0.6687, 1.487, 0.6687, 0.8941, 0.7058, 0.8941, 0.7058, 1.487, 0.6038, 0.3014, 0.6038, 0.8941, 0.5912, 0.8941, 0.5912, 0.3014, 1.524, 1.605, 1.539, 1.605, 1.539, 1.838, 1.524, 1.838, 0.1607, 1.487, 0.1607, 1.721, 0.1422, 1.721, 0.1422, 1.487, 1.487, 1.838, 1.487, 1.605, 1.524, 1.605, 1.524, 1.838, 1.474, 1.838, 1.474, 1.605, 1.487, 1.605, 1.487, 1.838, 1.949, 0.2138, 1.949, 0.8066, 1.927, 0.8066, 1.927, 0.2138, 1.595, 1.904, 1.595, 1.927, 1.583, 1.927, 1.583, 1.904, 0.7471, 0.3014, 0.7232, 0.3014, 0.7232, 0.2887, 0.7471, 0.2887, 1.323, 0.7463, 1.323, 0.7701, 1.28, 0.7701, 1.28, 0.7463, 0.7471, 0.2887, 0.7232, 0.2887, 0.7232, 0.2702, 0.7471, 0.2702, 1.614, 1.904, 1.614, 1.927, 1.595, 1.927, 1.595, 1.904, 1.627, 1.904, 1.627, 1.927, 1.614, 1.927, 1.614, 1.904, -0.3643, 0.3014, -0.3881, 0.3014, -0.3881, 0.2576, -0.3643, 0.2576, 1.986, 0.2138, 1.986, 0.8066, 1.967, 0.8066, 1.967, 0.2138, 0.1237, 1.954, 0.1237, 1.721, 0.1422, 1.721, 0.1422, 1.954, 0.5473, 1.487, 0.5624, 1.487, 0.5624, 1.505, 0.5473, 1.505, 0.7058, 0.8941, 0.7209, 0.8941, 0.7209, 1.487, 0.7058, 1.487, 0.3727, 1.537, 0.3727, 1.552, 0.3543, 1.552, 0.3543, 1.537, 1.394, 1.371, 1.409, 1.371, 1.409, 1.605, 1.394, 1.605, 0.5775, 1.487, 0.5926, 1.487, 0.5926, 1.505, 0.5775, 1.505, 0.6409, 0.3014, 0.656, 0.3014, 0.656, 0.8941, 0.6409, 0.8941, 0.1682, -0.9279, 0.1682, -0.9717, 0.212, -0.9717, 0.212, -0.9591, 0.212, -0.9406, 0.212, -0.9279, 0.1994, -0.9279, 0.1809, -0.9279, -0.3881, 0.3014, -0.4104, 0.3014, -0.4104, 0.2576, -0.3881, 0.2576, 1.323, 0.7701, 1.557, 0.7701, 1.557, 0.7924, 1.323, 0.7924, 1.878, 0.2138, 1.878, 0.8066, 1.866, 0.8066, 1.866, 0.2138, 0.212, -0.9406, 0.4457, -0.9406, 0.4457, -0.9279, 0.212, -0.9279, 1.323, 0.7701, 1.323, 0.7924, 1.28, 0.7924, 1.28, 0.7701, 1.903, 1.399, 1.903, 1.633, 1.881, 1.633, 1.881, 1.399, 0.212, -0.9279, 0.212, -0.3352, 0.1994, -0.3352, 0.1994, -0.9279, 0.4726, 1.487, 0.4949, 1.487, 0.4949, 1.5, 0.4726, 1.5, 0.4726, 1.518, 0.4949, 1.518, 0.4949, 1.531, 0.4726, 1.531, 0.4726, 1.5, 0.4949, 1.5, 0.4949, 1.518, 0.4726, 1.518, -0.4104, 0.2576, -0.4104, -0.3352, -0.3881, -0.3352, -0.3881, 0.2576, 0.1994, -0.9279, 0.1994, -0.3352, 0.1809, -0.3352, 0.1809, -0.9279, 1.847, 0.2138, 1.847, 0.8066, 1.835, 0.8066, 1.835, 0.2138, 0.1809, -0.9279, 0.1809, -0.3352, 0.1682, -0.3352, 0.1682, -0.9279, 1.866, 0.2138, 1.866, 0.8066, 1.847, 0.8066, 1.847, 0.2138, 0.212, -0.9591, 0.4457, -0.9591, 0.4457, -0.9406, 0.212, -0.9406, 1.789, 1.838, 1.789, 1.605, 1.802, 1.605, 1.802, 1.838, 1.758, 1.838, 1.758, 1.605, 1.771, 1.605, 1.771, 1.838, 1.771, 1.838, 1.771, 1.605, 1.789, 1.605, 1.789, 1.838, 0.212, -0.9717, 0.4457, -0.9717, 0.4457, -0.9591, 0.212, -0.9591, -0.9223, 0.3451, -0.9223, 0.3014, -0.5188, 0.3014, -0.5188, 0.3451, 1.213, 0.3014, 1.213, 0.2576, 1.28, 0.2576, 1.28, 0.3014, 1.835, 0.2805, 1.791, 0.2805, 1.791, 0.2138, 1.835, 0.2138, 0.3105, 1.531, 0.2667, 1.531, 0.2667, 1.487, 0.3105, 1.487, 0.1791, 1.531, 0.1791, 1.487, 0.2229, 1.487, 0.2229, 1.531, 0.2667, 1.487, 0.2667, 1.531, 0.2229, 1.531, 0.2229, 1.487, -0.8805, -0.9717, -0.8805, -0.9279, -0.9429, -0.9279, -0.9429, -0.9717, -0.477, -0.9717, -0.477, -0.9279, -0.8805, -0.9279, -0.8805, -0.9717, 1.67, 1.438, 1.714, 1.438, 1.714, 1.841, 1.67, 1.841, 1.791, 0.2805, 1.835, 0.2805, 1.835, 0.6839, 1.791, 0.6839, -0.4564, 0.314, -0.4564, 0.3014, -0.4326, 0.3014, -0.4326, 0.314, 1.394, 1.838, 1.357, 1.838, 1.357, 1.605, 1.394, 1.605, 1.791, 0.6839, 1.835, 0.6839, 1.835, 0.7463, 1.791, 0.7463, 1.747, -0.9717, 1.76, -0.9717, 1.76, -0.379, 1.747, -0.379, 1.702, 1.854, 1.683, 1.854, 1.67, 1.841, 1.714, 1.841, 1.702, 1.891, 1.714, 1.904, 1.702, 1.904, 1.683, 1.854, 1.683, 1.891, 1.67, 1.904, 1.67, 1.841, 1.256, 0.2576, 1.243, 0.2576, 1.243, -0.9406, 1.256, -0.9279, -0.5062, 0.314, -0.5062, 0.3325, -0.5188, 0.3451, -0.5188, 0.3014, -0.4691, 0.314, -0.4564, 0.3014, -0.4564, 0.314, -0.4691, 0.314, -0.5062, 0.314, -0.5188, 0.3014, -0.4564, 0.3014, -0.4691, 0.3325, -0.4564, 0.3451, -0.4564, 1.531, -0.4691, 1.531, -0.4564, 0.3451, -0.4691, 0.3325, -0.4564, 0.3325, 1.357, 1.838, 1.344, 1.838, 1.344, 1.605, 1.357, 1.605, 1.862, 0.2138, 1.825, 0.2138, 1.825, -0.379, 1.862, -0.379, 1.67, 1.904, 1.683, 1.891, 1.683, 1.904, 0.3727, 1.502, 0.3912, 1.502, 0.3912, 1.539, 0.3727, 1.539, 0.3727, 1.539, 0.3912, 1.539, 0.3912, 1.552, 0.3727, 1.552, 1.949, 0.2138, 1.967, 0.2138, 1.967, 0.8066, 1.949, 0.8066, 1.76, -0.9717, 1.797, -0.9717, 1.797, -0.379, 1.76, -0.379, 1.825, 0.2138, 1.812, 0.2138, 1.812, -0.379, 1.825, -0.379, 1.524, 1.605, 1.524, 1.371, 1.539, 1.371, 1.539, 1.605, 0.4097, 1.537, 0.3912, 1.537, 0.3912, 1.5, 0.4097, 1.5, 0.4097, 1.5, 0.3912, 1.5, 0.3912, 1.487, 0.4097, 1.487, 0.3912, 1.537, 0.4097, 1.537, 0.4097, 1.552, 0.3912, 1.552, 0.1607, 1.954, 0.1422, 1.954, 0.1422, 1.721, 0.1607, 1.721, 1.487, 1.371, 1.524, 1.371, 1.524, 1.605, 1.487, 1.605, 1.474, 1.371, 1.487, 1.371, 1.487, 1.605, 1.474, 1.605, 1.943, 0.2138, 1.921, 0.2138, 1.921, -0.379, 1.943, -0.379, 1.702, 1.904, 1.714, 1.904, 1.714, 1.927, 1.702, 1.927, -0.4564, 0.3451, -0.4564, 0.3325, -0.4326, 0.3325, -0.4326, 0.3451, 1.791, 0.7463, 1.835, 0.7463, 1.835, 0.7701, 1.791, 0.7701, -0.4564, 0.3325, -0.4564, 0.314, -0.4326, 0.314, -0.4326, 0.3325, 1.683, 1.904, 1.702, 1.904, 1.702, 1.927, 1.683, 1.927, 1.67, 1.904, 1.683, 1.904, 1.683, 1.927, 1.67, 1.927, -0.9429, -0.9717, -0.9429, -0.9279, -0.9667, -0.9279, -0.9667, -0.9717, 1.961, -0.9717, 1.98, -0.9717, 1.98, -0.379, 1.961, -0.379, 0.1237, 1.487, 0.1422, 1.487, 0.1422, 1.721, 0.1237, 1.721, 0.5624, 1.505, 0.5624, 1.487, 0.5775, 1.487, 0.5775, 1.505, 1.797, -0.379, 1.797, -0.9717, 1.812, -0.9717, 1.812, -0.379, 0.3912, 1.502, 0.3727, 1.502, 0.3727, 1.487, 0.3912, 1.487, 1.394, 1.838, 1.394, 1.605, 1.409, 1.605, 1.409, 1.838, 0.5926, 1.505, 0.5926, 1.487, 0.6077, 1.487, 0.6077, 1.505, 1.862, 0.2138, 1.862, -0.379, 1.877, -0.379, 1.877, 0.2138, 0.7232, -0.9279, 0.7106, -0.9279, 0.6921, -0.9279, 0.6795, -0.9279, 0.6795, -0.9406, 0.6795, -0.9591, 0.6795, -0.9717, 0.7232, -0.9717, -0.9667, -0.9717, -0.9667, -0.9279, -0.9889, -0.9279, -0.9889, -0.9717, 1.791, 0.7701, 1.791, 0.7924, 1.557, 0.7924, 1.557, 0.7701, 1.877, -0.9717, 1.889, -0.9717, 1.889, -0.379, 1.877, -0.379, 0.6795, -0.9406, 0.6795, -0.9279, 0.4457, -0.9279, 0.4457, -0.9406, 1.791, 0.7701, 1.835, 0.7701, 1.835, 0.7924, 1.791, 0.7924, 1.903, 1.867, 1.881, 1.867, 1.881, 1.633, 1.903, 1.633, 0.6795, -0.9279, 0.6921, -0.9279, 0.6921, -0.3352, 0.6795, -0.3352, 0.4949, 1.531, 0.4949, 1.518, 0.5171, 1.518, 0.5171, 1.531, 0.4949, 1.5, 0.4949, 1.487, 0.5171, 1.487, 0.5171, 1.5, 0.4949, 1.518, 0.4949, 1.5, 0.5171, 1.5, 0.5171, 1.518, -0.9889, -0.9279, -0.9667, -0.9279, -0.9667, -0.3352, -0.9889, -0.3352, 0.6921, -0.9279, 0.7106, -0.9279, 0.7106, -0.3352, 0.6921, -0.3352, 1.908, -0.9717, 1.921, -0.9717, 1.921, -0.379, 1.908, -0.379, 0.7106, -0.9279, 0.7232, -0.9279, 0.7232, -0.3352, 0.7106, -0.3352, 1.889, -0.9717, 1.908, -0.9717, 1.908, -0.379, 1.889, -0.379, 0.4504, 1.518, 0.4504, 1.531, 0.4281, 1.531, 0.4281, 1.518, 0.4504, 1.487, 0.4504, 1.5, 0.4281, 1.5, 0.4281, 1.487, 0.4504, 1.5, 0.4504, 1.518, 0.4281, 1.518, 0.4281, 1.5, 0.6795, -0.9591, 0.6795, -0.9406, 0.4457, -0.9406, 0.4457, -0.9591, 1.789, 1.371, 1.802, 1.371, 1.802, 1.605, 1.789, 1.605, 1.758, 1.371, 1.771, 1.371, 1.771, 1.605, 1.758, 1.605, 1.771, 1.371, 1.789, 1.371, 1.789, 1.605, 1.771, 1.605, 0.6795, -0.9717, 0.6795, -0.9591, 0.4457, -0.9591, 0.4457, -0.9717, 1.922, 1.867, 1.922, 1.633, 1.926, 1.633, 1.926, 1.867, 0.9629, 0.7962, 0.9629, 0.5972, 0.971, 0.5972, 0.971, 0.7962, 0.9188, 0.0, 0.8403, 0.0, 0.7618, 0.0, 0.7618, 0.1991, 0.7618, 0.3981, 0.8403, 0.3981, 0.9188, 0.3981, 0.9188, 0.1991, 1.826, 1.605, 1.826, 1.371, 1.83, 1.371, 1.83, 1.605, 1.98, -0.379, 1.98, -0.9717, 1.984, -0.9717, 1.984, -0.379, 1.98, 0.2138, 1.98, -0.379, 1.984, -0.379, 1.984, 0.2138, 1.922, 1.633, 1.922, 1.399, 1.926, 1.399, 1.926, 1.633, 1.826, 1.838, 1.826, 1.605, 1.83, 1.605, 1.83, 1.838, 1.984, 0.2138, 1.984, -0.379, 1.989, -0.379, 1.989, 0.2138, 1.984, -0.379, 1.984, -0.9717, 1.989, -0.9717, 1.989, -0.379, 0.5306, 0.6266, 0.5306, 0.8256, 0.4521, 0.8256, 0.3736, 0.8256, 0.3736, 0.6266, 0.3736, 0.4275, 0.5306, 0.4275, 0.971, 0.5972, 0.971, 0.3981, 0.9791, 0.3981, 0.9791, 0.5972, 0.9629, 0.5972, 0.9629, 0.3981, 0.971, 0.3981, 0.971, 0.5972, 0.9371, 0.9437, 0.9371, 0.8652, 0.9452, 0.8652, 0.9452, 0.9437, 0.971, 0.7962, 0.971, 0.5972, 0.9791, 0.5972, 0.9791, 0.7962, 0.9482, 0.9532, 0.9482, 0.7962, 0.9563, 0.7962, 0.9563, 0.9532, 0.9371, 0.8652, 0.9371, 0.7867, 0.9452, 0.7867, 0.9452, 0.8652, 0.7471, 0.3014, 0.7597, 0.2887, 0.7597, 1.487, 0.7471, 1.487, 0.7597, 0.2887, 0.7968, 0.2887, 0.7968, 1.487, 0.7597, 1.487, -0.5188, 0.3451, -0.5062, 0.3325, -0.5062, 1.531, -0.5188, 1.531, -0.5062, 0.3325, -0.4691, 0.3325, -0.4691, 1.531, -0.5062, 1.531])
me_cube.materials.append(mat_wood)
me_cube.materials.append(mat_metal)
me_cube.use_remesh_preserve_volume = False
me_cube.use_remesh_preserve_attributes = False
me_cube.use_mirror_vertex_groups = False
me_cube.update()

# ---- objects
ob_cube = bpy.data.objects.new('Cube', me_cube)

# ---- transforms, parenting, visibility, modifiers, constraints
ob_cube.location = (0.0, 0.0, 0.0)
ob_cube.lock_rotations_4d = False
ob_cube.empty_display_type = 'ARROWS'
ob_cube.lineart.crease_threshold = 0.0

# ---- collection membership
col_collection.objects.link(ob_cube)

# ---- scene / render settings (as saved in the file)
scene.frame_start = 1; scene.frame_end = 250; scene.frame_set(1)
scene.render.engine = 'BLENDER_EEVEE_NEXT'
scene.cycles.use_denoising = False
scene.cycles.samples = 128
scene.cycles.sampling_pattern = 'TABULATED_SOBOL'
scene.cycles.use_adaptive_sampling = False
scene.cycles.use_light_tree = False
scene.view_settings.view_transform = 'Filmic'
bpy.context.view_layer.update()

# ---- added for rendering (the .blend has no active camera and no usable light): camera, sun
cam_auto = bpy.data.cameras.new('AutoCamera')
cam_auto.lens = 50.0
cam_auto.sensor_width = 36.0
cam_auto.clip_end = 1000.0
ob_auto_camera = bpy.data.objects.new('AutoCamera', cam_auto)
scene.collection.objects.link(ob_auto_camera)
ob_auto_camera.location = (43.9889, -52.7866, 43.1782)
ob_auto_camera.rotation_euler = (1.09748, -7.21219e-08, 0.694738)
scene.camera = ob_auto_camera
light_auto_sun = bpy.data.lights.new('AutoSun', 'SUN')
light_auto_sun.energy = 3.0
light_auto_sun.angle = 0.0523599
ob_auto_sun = bpy.data.objects.new('AutoSun', light_auto_sun)
scene.collection.objects.link(ob_auto_sun)
ob_auto_sun.rotation_euler = (0.872665, 0.174533, 0.523599)
bpy.context.view_layer.update()
